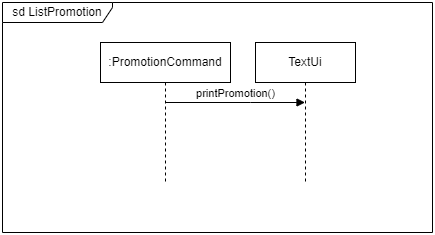

The diagram above was exported from draw.io. Its source (the exported page's mxGraphModel, read from the mxfile embedded in the PNG):
<mxGraphModel dx="1434" dy="772" grid="1" gridSize="10" guides="1" tooltips="1" connect="1" arrows="1" fold="1" page="1" pageScale="1" pageWidth="850" pageHeight="1100" math="0" shadow="0">
  <root>
    <mxCell id="0" />
    <mxCell id="1" parent="0" />
    <mxCell id="aM9ryv3xv72pqoxQDRHE-1" value=":PromotionCommand" style="shape=umlLifeline;perimeter=lifelinePerimeter;whiteSpace=wrap;html=1;container=0;dropTarget=0;collapsible=0;recursiveResize=0;outlineConnect=0;portConstraint=eastwest;newEdgeStyle={&quot;edgeStyle&quot;:&quot;elbowEdgeStyle&quot;,&quot;elbow&quot;:&quot;vertical&quot;,&quot;curved&quot;:0,&quot;rounded&quot;:0};" parent="1" vertex="1">
      <mxGeometry x="298" y="90" width="130" height="140" as="geometry" />
    </mxCell>
    <mxCell id="aM9ryv3xv72pqoxQDRHE-5" value="TextUi&lt;div&gt;&lt;/div&gt;" style="shape=umlLifeline;perimeter=lifelinePerimeter;whiteSpace=wrap;html=1;container=0;dropTarget=0;collapsible=0;recursiveResize=0;outlineConnect=0;portConstraint=eastwest;newEdgeStyle={&quot;edgeStyle&quot;:&quot;elbowEdgeStyle&quot;,&quot;elbow&quot;:&quot;vertical&quot;,&quot;curved&quot;:0,&quot;rounded&quot;:0};" parent="1" vertex="1">
      <mxGeometry x="453" y="90" width="100" height="140" as="geometry" />
    </mxCell>
    <mxCell id="aM9ryv3xv72pqoxQDRHE-7" value="printPromotion()" style="html=1;verticalAlign=bottom;endArrow=block;edgeStyle=elbowEdgeStyle;elbow=vertical;curved=0;rounded=0;" parent="1" source="aM9ryv3xv72pqoxQDRHE-1" target="aM9ryv3xv72pqoxQDRHE-5" edge="1">
      <mxGeometry relative="1" as="geometry">
        <mxPoint x="377.9985714285713" y="150" as="sourcePoint" />
        <Array as="points">
          <mxPoint x="448" y="150" />
          <mxPoint x="488.07" y="150" />
        </Array>
        <mxPoint x="468" y="150" as="targetPoint" />
      </mxGeometry>
    </mxCell>
    <mxCell id="r2-_S90tYS6fUZ7fdy-T-4" value="sd ListPromotion" style="shape=umlFrame;whiteSpace=wrap;html=1;pointerEvents=0;width=110;height=20;" parent="1" vertex="1">
      <mxGeometry x="200" y="50" width="430" height="230" as="geometry" />
    </mxCell>
  </root>
</mxGraphModel>